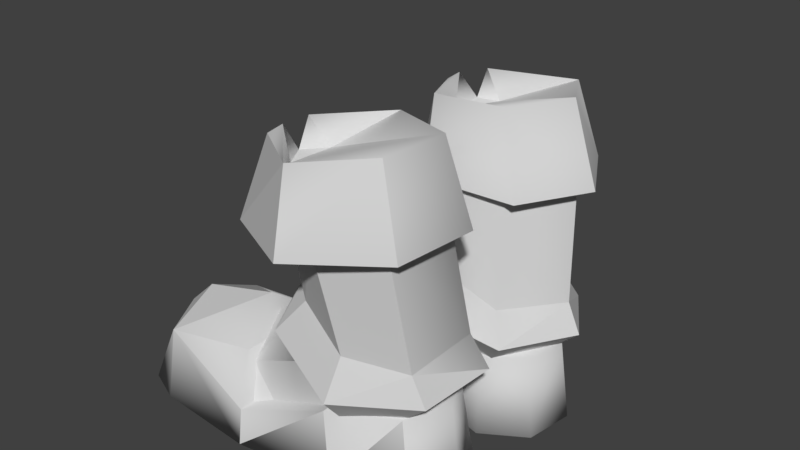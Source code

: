 # Source: speed_item.blend  (saved by Blender 2.77.0; exported with 4.5.12 LTS)
import bpy
from mathutils import Matrix  # noqa: F401  (used for matrix-valued properties, if any)

bpy.ops.wm.read_factory_settings(use_empty=True)
scene = bpy.context.scene
scene.name = 'Scene'

# ---- collections
col_collection_1 = bpy.data.collections.new('Collection 1'); scene.collection.children.link(col_collection_1)

# ---- materials (node trees are filled in below, after node groups)
mat_material_01dc1a6b = bpy.data.materials.new('material-01DC1A6B')
mat_material_01dc1a6b.alpha_threshold = 0.0
mat_material_01dc1a6b.use_transparent_shadow = False
mat_material_01dc1a6b.diffuse_color = (0.64, 0.64, 0.64, 1.0)
mat_material_01dc1a6b.specular_color = (0.5, 0.5, 0.5)
mat_material_01dc1a6b.roughness = 0.5
mat_material_01dc1a6b.specular_intensity = 1.0
mat_material_00bcedc3 = bpy.data.materials.new('material-00BCEDC3')
mat_material_00bcedc3.alpha_threshold = 0.0
mat_material_00bcedc3.use_transparent_shadow = False
mat_material_00bcedc3.diffuse_color = (0.64, 0.64, 0.64, 1.0)
mat_material_00bcedc3.specular_color = (0.5, 0.5, 0.5)
mat_material_00bcedc3.roughness = 0.5
mat_material_00bcedc3.specular_intensity = 1.0

# ---- material node trees

# ---- world
world_world = bpy.data.worlds.new('World'); scene.world = world_world
world_world.color = (0.05088, 0.05088, 0.05088)
world_world.use_sun_shadow = False
world_world.sun_shadow_jitter_overblur = 0.0
world_world.cycles.sampling_method = 'MANUAL'

# ---- meshes
me_ironboots_leather_geom_02a45bdb = bpy.data.meshes.new('ironboots_leather_geom-02A45BDB')
me_ironboots_leather_geom_02a45bdb.from_pydata([(0.0696, 0.2591, 0.082), (-0.0602, 0.0947, 0.1028), (-0.06, 0.2332, 0.1502), (0.0861, 0.1185, 0.0597), (0.2089, 0.2782, 0.1492), (0.2629, 0.138, 0.148), (-0.0373, 0.1417, 0.2463), (0.0728, 0.2009, 0.3214), (-0.0456, 0.1997, 0.2445), (0.0852, 0.1435, 0.3162), (0.0176, -0.0259, 0.2563), (-0.023, 0.0108, 0.188), (-0.0296, -0.0882, 0.2829), (0.1297, -0.0623, 0.2976), (0.243, -0.0656, 0.2644), (0.13, -0.1293, 0.3385), (0.122, -0.1834, 0.2935), (-0.0021, -0.1441, 0.2677), (-0.0483, -0.0842, 0.1923), (-0.0625, -0.0413, 0.1747), (-0.0024, -0.0088, 0.1129), (-0.0313, 0.144, 0.1498), (0.024, -0.29, 0.0925), (-0.0194, -0.1206, 0.11), (0.0941, -0.1722, 0.0908), (-0.1105, -0.1764, 0.112), (-0.1303, -0.1326, 0.1838), (-0.0981, -0.181, 0.272), (0.0477, -0.29, 0.3095), (-0.0847, -0.29, 0.3282), (0.1382, -0.0349, 0.0825), (0.1341, -0.1144, 0.0489), (-0.0278, -0.0812, 0.0911), (0.0979, 0.1402, 0.0857), (0.0845, 0.1985, 0.0867), (0.2176, 0.1789, 0.1543), (0.2523, -0.0526, 0.1315), (0.2864, -0.1077, 0.125), (0.2276, -0.1637, 0.1351), (-0.1094, -0.29, 0.0722), (0.2031, 0.1786, 0.2823), (0.2755, -0.1111, 0.2714), (0.2159, -0.1679, 0.2502), (-0.095, 0.0924, 0.2824), (0.0678, 0.2552, 0.3375), (-0.0685, 0.2332, 0.2378), (-0.0413, 0.1997, 0.1983), (-0.052, 0.2472, 0.2199), (0.0804, 0.1162, 0.3795), (0.1953, 0.2767, 0.272), (0.2421, 0.1319, 0.2955), (-0.0371, 0.2013, 0.1522), (-0.0478, 0.2472, 0.1668), (-0.0248, 0.1942, 0.2343), (-0.0174, 0.1942, 0.1501), (0.0637, 0.2591, -0.0095), (-0.0067, 0.2332, -0.1379), (-0.033, 0.0947, -0.0985), (0.0651, 0.1185, 0.0182), (0.217, 0.2782, 0.0115), (0.2613, 0.138, 0.0424), (0.0654, 0.1417, -0.2054), (0.0576, 0.1997, -0.2086), (0.1987, 0.2009, -0.2072), (0.2061, 0.1435, -0.196), (0.1167, -0.0259, -0.1835), (0.0451, 0.0108, -0.149), (0.0921, -0.0882, -0.2317), (0.2329, -0.0623, -0.1559), (0.309, -0.0656, -0.0657), (0.2558, -0.1293, -0.1898), (0.2242, -0.1834, -0.1568), (0.1066, -0.1441, -0.2038), (0.0264, -0.0842, -0.1666), (0.0048, -0.0413, -0.1597), (0.0208, -0.0088, -0.075), (0.0171, 0.144, -0.1217), (0.0315, -0.29, -0.0434), (0.089, -0.1722, -0.0033), (0.005, -0.1206, -0.082), (-0.0698, -0.1764, -0.1341), (-0.0467, -0.1326, -0.2048), (0.0289, -0.181, -0.2605), (0.1712, -0.29, -0.2112), (0.0712, -0.29, -0.2999), (0.1211, -0.0349, 0.028), (-0.0124, -0.0812, -0.0709), (0.0991, -0.1144, 0.0538), (0.0893, 0.1402, 0.0031), (0.0787, 0.1985, -0.0052), (0.2269, 0.1789, 0.0121), (0.2434, -0.0526, 0.0502), (0.2681, -0.1077, 0.0745), (0.2247, -0.1637, 0.0336), (-0.0909, -0.29, -0.1002), (0.2856, 0.1786, -0.1026), (0.34, -0.1111, -0.0535), (0.2786, -0.1679, -0.0688), (0.0373, 0.0924, -0.2675), (0.0347, 0.2332, -0.2156), (0.2034, 0.2552, -0.2234), (0.0355, 0.1997, -0.1678), (0.0386, 0.2472, -0.1917), (0.2371, 0.1162, -0.2515), (0.2734, 0.2767, -0.0984), (0.3254, 0.1319, -0.0921), (0.0135, 0.2013, -0.127), (0.0127, 0.2472, -0.1451), (0.0691, 0.1942, -0.1886), (0.0288, 0.1942, -0.1143), (0.0953, -0.177, 0.0788), (0.226, -0.1558, 0.1177), (0.12, -0.2971, 0.0647), (-0.0635, -0.2971, 0.0506), (-0.0741, -0.2406, 0.0682), (-0.2604, -0.2971, 0.0506), (-0.2824, -0.1841, 0.0894), (-0.0989, -0.1558, 0.1035), (-0.1303, -0.0958, 0.1918), (-0.2895, -0.1382, 0.1918), (-0.346, -0.1911, 0.1918), (-0.3283, -0.2971, 0.0788), (-0.3707, -0.2971, 0.1918), (-0.3283, -0.2971, 0.3048), (-0.2824, -0.1841, 0.2942), (-0.2604, -0.2971, 0.333), (-0.0741, -0.2406, 0.3295), (-0.0635, -0.2971, 0.3471), (0.0953, -0.177, 0.3048), (0.12, -0.2971, 0.3224), (0.226, -0.1558, 0.2659), (0.2471, -0.2971, 0.2765), (0.2648, -0.1523, 0.1918), (0.286, -0.2971, 0.1918), (0.2471, -0.2971, 0.1071), (-0.0989, -0.1558, 0.2801), (0.0834, -0.177, 0.0074), (0.0962, -0.2971, 0.0328), (0.2137, -0.1558, 0.0472), (-0.0646, -0.2971, -0.0569), (-0.0637, -0.2406, -0.0774), (-0.2287, -0.2971, -0.1657), (-0.2256, -0.1841, -0.2102), (-0.0648, -0.1558, -0.1205), (-0.0422, -0.0958, -0.2115), (-0.1749, -0.1382, -0.2994), (-0.222, -0.1911, -0.3307), (-0.2697, -0.2971, -0.2268), (-0.2426, -0.2971, -0.3443), (-0.1448, -0.2971, -0.4151), (-0.1124, -0.1841, -0.3809), (-0.0726, -0.2971, -0.401), (0.0807, -0.2406, -0.2952), (0.0993, -0.2971, -0.304), (0.2083, -0.177, -0.1809), (0.2386, -0.2971, -0.182), (0.2957, -0.1558, -0.0764), (0.3192, -0.2971, -0.0735), (0.287, -0.1523, 0.0069), (0.3047, -0.2971, 0.0186), (0.2255, -0.2971, 0.0678), (0.0328, -0.1558, -0.2676)], [], [(0, 1, 2), (0, 3, 1), (153, 151, 150, 152), (6, 7, 8), (137, 160, 138, 136), (10, 6, 11), (10, 11, 12), (68, 70, 67, 65), (13, 9, 10), (59, 104, 108, 109), (64, 63, 95, 69, 68), (13, 15, 14), (12, 16, 15), (12, 17, 16), (12, 18, 17), (12, 19, 18), (12, 11, 19), (11, 20, 19), (20, 11, 21), (101, 62, 61, 66, 76, 106), (133, 132, 130, 131), (18, 23, 25), (18, 25, 26), (27, 18, 26), (17, 18, 27), (72, 71, 83, 82), (29, 28, 27), (158, 138, 160, 159), (20, 33, 30), (21, 33, 20), (24, 23, 32, 31), (35, 36, 30, 33, 34), (59, 60, 105, 104), (87, 92, 91, 85), (31, 37, 38), (24, 31, 38), (25, 22, 39), (12, 15, 13, 10), (37, 36, 14), (37, 14, 41), (97, 96, 92, 93), (79, 80, 77, 78), (14, 15, 41), (43, 44, 45), (45, 8, 43), (46, 8, 45), (46, 45, 47), (44, 47, 45), (104, 105, 103, 100), (43, 48, 44), (142, 141, 139, 136, 140), (6, 8, 46, 51, 21, 11), (51, 2, 1), (51, 46, 2), (2, 46, 52), (0, 2, 52), (18, 19, 23), (23, 19, 32), (19, 20, 32), (47, 53, 46), (44, 53, 47), (49, 53, 44), (40, 7, 9, 13, 14), (0, 54, 4), (0, 52, 54), (54, 52, 46), (46, 53, 54), (55, 56, 57), (55, 57, 58), (4, 5, 3, 0), (61, 62, 63), (111, 134, 112, 110), (65, 66, 61), (65, 67, 66), (48, 50, 49, 44), (68, 65, 64), (68, 69, 70), (67, 70, 71), (67, 71, 72), (67, 72, 73), (67, 73, 74), (67, 74, 66), (66, 74, 75), (75, 76, 66), (22, 25, 23, 24), (73, 80, 79), (73, 81, 80), (82, 81, 73), (72, 82, 73), (86, 79, 78, 87), (84, 82, 83), (10, 9, 7, 6), (75, 85, 88), (76, 75, 88), (51, 34, 33, 21), (85, 91, 90, 89, 88), (87, 93, 92), (78, 93, 87), (106, 76, 88, 89), (80, 94, 77), (143, 140, 152, 161), (58, 60, 59, 55), (42, 38, 37, 41), (92, 69, 91), (92, 96, 69), (36, 37, 31, 30), (132, 111, 110, 128, 130), (69, 96, 70), (98, 99, 100), (99, 98, 62), (101, 99, 62), (101, 102, 99), (100, 99, 102), (98, 100, 103), (4, 49, 50, 5), (40, 14, 36, 35), (106, 57, 56), (106, 56, 101), (56, 107, 101), (55, 107, 56), (73, 79, 74), (79, 86, 74), (74, 86, 75), (102, 101, 108), (100, 102, 108), (104, 100, 108), (4, 54, 53, 49), (55, 59, 109), (55, 109, 107), (109, 101, 107), (101, 109, 108), (28, 16, 17, 27), (113, 110, 112), (114, 116, 117), (116, 118, 117), (116, 119, 118), (116, 120, 119), (121, 120, 116), (115, 121, 116), (121, 122, 120), (123, 120, 122), (123, 124, 120), (125, 124, 123), (127, 128, 126), (129, 128, 127), (129, 130, 128), (131, 130, 129), (134, 111, 132, 133), (159, 157, 156, 158), (112, 134, 133, 131, 129, 127, 125, 123, 122, 121, 115, 113), (124, 135, 118), (124, 118, 119), (124, 119, 120), (135, 124, 126), (117, 118, 135), (114, 126, 128, 110), (70, 96, 97, 71), (158, 156, 154, 136, 138), (65, 61, 63, 64), (139, 137, 136), (116, 114, 110, 113, 115), (69, 95, 90, 91), (140, 143, 142), (142, 143, 144), (142, 144, 145), (142, 145, 146), (147, 142, 146), (141, 142, 147), (147, 146, 148), (149, 148, 146), (149, 146, 150), (151, 149, 150), (127, 126, 124, 125), (153, 152, 154), (155, 153, 154), (155, 154, 156), (157, 155, 156), (32, 20, 30, 31), (85, 75, 86, 87), (154, 152, 140, 136), (147, 148, 149, 151, 153, 155, 157, 159, 160, 137, 139, 141), (150, 144, 161), (150, 145, 144), (150, 146, 145), (161, 152, 150), (143, 161, 144), (15, 16, 42, 41), (126, 114, 117, 135)])
me_ironboots_leather_geom_02a45bdb.polygons.foreach_set('use_smooth', [True] * 188)
me_ironboots_leather_geom_02a45bdb.polygons.foreach_set('material_index', [0, 0, 1, 0, 1, 0, 0, 0, 0, 0, 0, 0, 0, 0, 0, 0, 0, 0, 0, 0, 1, 0, 0, 0, 0, 0, 0, 1, 0, 0, 0, 0, 0, 0, 0, 0, 0, 0, 0, 0, 0, 0, 0, 0, 0, 0, 0, 0, 0, 0, 1, 0, 0, 0, 0, 0, 0, 0, 0, 0, 0, 0, 0, 0, 0, 0, 0, 0, 0, 0, 0, 1, 0, 0, 0, 0, 0, 0, 0, 0, 0, 0, 0, 0, 0, 0, 0, 0, 0, 0, 0, 0, 0, 0, 0, 0, 0, 0, 0, 0, 1, 0, 0, 0, 0, 0, 1, 0, 0, 0, 0, 0, 0, 0, 0, 0, 0, 0, 0, 0, 0, 0, 0, 0, 0, 0, 0, 0, 0, 0, 0, 0, 1, 1, 1, 1, 1, 1, 1, 1, 1, 1, 1, 1, 1, 1, 1, 1, 1, 1, 1, 1, 1, 1, 1, 1, 0, 1, 0, 1, 1, 0, 1, 1, 1, 1, 1, 1, 1, 1, 1, 1, 1, 1, 1, 1, 1, 0, 0, 1, 1, 1, 1, 1, 1, 1, 0, 1])
_k = set([(0, 1), (0, 2), (0, 3), (0, 54), (1, 2), (2, 46), (2, 51), (2, 52), (4, 54), (6, 7), (6, 10), (6, 11), (7, 9), (8, 45), (9, 10), (9, 13), (10, 11), (10, 12), (10, 13), (11, 12), (11, 19), (11, 20), (11, 21), (12, 15), (12, 16), (12, 17), (12, 18), (12, 19), (13, 14), (13, 15), (14, 15), (14, 36), (14, 37), (14, 40), (14, 41), (15, 16), (15, 41), (17, 27), (18, 19), (18, 25), (18, 26), (18, 27), (19, 20), (19, 23), (19, 32), (20, 30), (20, 33), (21, 33), (21, 51), (22, 25), (23, 25), (24, 31), (27, 28), (30, 31), (30, 33), (30, 36), (31, 32), (31, 37), (31, 38), (33, 34), (37, 41), (41, 42), (43, 44), (43, 45), (44, 45), (44, 48), (44, 53), (45, 46), (45, 47), (46, 53), (46, 54), (47, 53), (49, 50), (49, 53), (52, 54), (53, 54), (55, 56), (55, 57), (55, 58), (55, 109), (56, 57), (56, 101), (56, 106), (56, 107), (59, 109), (61, 63), (61, 65), (61, 66), (62, 99), (63, 64), (64, 65), (64, 68), (65, 66), (65, 67), (65, 68), (66, 67), (66, 74), (66, 75), (66, 76), (67, 70), (67, 71), (67, 72), (67, 73), (67, 74), (68, 69), (68, 70), (69, 70), (69, 91), (69, 92), (69, 95), (69, 96), (70, 71), (70, 96), (72, 82), (73, 74), (73, 80), (73, 81), (73, 82), (74, 75), (74, 79), (74, 86), (75, 85), (75, 88), (76, 88), (76, 106), (77, 80), (78, 87), (79, 80), (82, 83), (85, 87), (85, 88), (85, 91), (86, 87), (87, 92), (87, 93), (88, 89), (92, 96), (96, 97), (98, 99), (98, 100), (99, 100), (99, 101), (99, 102), (100, 103), (100, 108), (101, 108), (101, 109), (102, 108), (104, 105), (104, 108), (107, 109), (108, 109), (110, 112), (110, 113), (110, 128), (111, 134), (114, 116), (115, 116), (116, 117), (116, 118), (116, 119), (116, 120), (116, 121), (117, 135), (118, 119), (118, 124), (119, 120), (119, 124), (120, 121), (120, 122), (120, 123), (120, 124), (123, 124), (124, 125), (124, 126), (124, 135), (126, 127), (127, 128), (128, 129), (129, 130), (130, 131), (132, 133), (136, 137), (136, 139), (136, 154), (138, 160), (140, 142), (141, 142), (142, 143), (142, 144), (142, 145), (142, 146), (142, 147), (143, 161), (144, 145), (144, 150), (145, 146), (145, 150), (146, 147), (146, 148), (146, 149), (146, 150), (149, 150), (150, 151), (150, 152), (150, 161), (152, 153), (153, 154), (154, 155), (155, 156), (156, 157), (158, 159)])
me_ironboots_leather_geom_02a45bdb.attributes.new('sharp_edge', 'BOOLEAN', 'EDGE').data.foreach_set('value', [ (min(e.vertices), max(e.vertices)) in _k for e in me_ironboots_leather_geom_02a45bdb.edges])
_uv = me_ironboots_leather_geom_02a45bdb.uv_layers.new(name='UVMap')
_uv.uv.foreach_set('vector', [0.41, 0.31, 0.59, 0.0, 0.69, 0.28, 0.41, 0.31, 0.41, 0.0, 0.59, 0.0, 0.5, 0.0, 0.28, 0.0, 0.19, 0.81, 0.47, 0.38, 0.72, 0.84, 0.5, 0.95, 0.72, 1.0, 0.69, 0.0, 0.87, 0.0, 0.87, 0.94, 0.66, 0.81, 0.72, 0.61, 0.72, 0.84, 0.86, 0.69, 0.72, 0.61, 0.86, 0.69, 0.72, 0.5, 0.5, 0.56, 0.5, 0.44, 0.72, 0.5, 0.72, 0.61, 0.5, 0.56, 0.5, 0.86, 0.72, 0.61, 0.69, 0.13, 0.69, 0.13, 0.69, 0.02, 0.69, 0.02, 0.5, 0.86, 0.5, 0.95, 0.25, 0.95, 0.25, 0.56, 0.5, 0.56, 0.5, 0.56, 0.5, 0.44, 0.25, 0.56, 0.72, 0.5, 0.56, 0.35, 0.5, 0.44, 0.72, 0.5, 0.72, 0.44, 0.56, 0.35, 0.72, 0.5, 0.84, 0.44, 0.72, 0.44, 0.72, 0.5, 0.87, 0.51, 0.84, 0.44, 0.72, 0.5, 0.86, 0.69, 0.87, 0.51, 0.86, 0.69, 0.98, 0.61, 0.87, 0.51, 0.98, 0.61, 0.86, 0.69, 0.98, 0.84, 0.86, 1.0, 0.98, 1.0, 0.72, 0.84, 0.86, 0.69, 0.72, 0.84, 0.72, 1.0, 0.97, 0.0, 0.97, 0.94, 0.87, 0.94, 0.87, 0.0, 0.8, 0.33, 0.8, 0.19, 0.97, 0.14, 0.8, 0.33, 0.97, 0.14, 0.97, 0.33, 0.97, 0.14, 0.8, 0.33, 0.97, 0.33, 0.8, 0.19, 0.8, 0.33, 0.97, 0.14, 0.8, 0.19, 0.72, 0.11, 0.8, 0.02, 0.97, 0.14, 0.97, 0.02, 0.8, 0.02, 0.97, 0.14, 0.97, 0.94, 0.87, 0.94, 0.87, 0.0, 0.97, 0.0, 0.72, 0.61, 0.5, 0.86, 0.5, 0.56, 0.72, 0.84, 0.5, 0.86, 0.72, 0.61, 0.56, 0.35, 0.72, 0.44, 0.72, 0.5, 0.5, 0.44, 0.25, 0.95, 0.25, 0.56, 0.5, 0.56, 0.5, 0.86, 0.5, 0.95, 0.02, 0.31, 0.02, 0.0, 0.2, 0.0, 0.2, 0.31, 0.5, 0.44, 0.25, 0.44, 0.25, 0.56, 0.5, 0.56, 0.5, 0.44, 0.25, 0.44, 0.25, 0.35, 0.56, 0.35, 0.5, 0.44, 0.25, 0.35, 0.97, 0.14, 0.8, 0.02, 0.97, 0.02, 0.72, 0.5, 0.5, 0.44, 0.5, 0.56, 0.72, 0.61, 0.02, 0.44, 0.02, 0.56, 0.25, 0.56, 0.02, 0.44, 0.25, 0.56, 0.25, 0.44, 0.25, 0.35, 0.25, 0.44, 0.02, 0.44, 0.02, 0.35, 0.8, 0.19, 0.97, 0.14, 0.8, 0.02, 0.72, 0.11, 0.25, 0.56, 0.5, 0.44, 0.25, 0.44, 0.59, 0.0, 0.41, 0.31, 0.69, 0.28, 0.69, 0.28, 0.67, 0.19, 0.59, 0.0, 0.76, 0.2, 0.67, 0.19, 0.69, 0.28, 0.76, 0.2, 0.69, 0.28, 0.76, 0.33, 0.41, 0.31, 0.76, 0.33, 0.69, 0.28, 0.2, 0.31, 0.2, 0.0, 0.41, 0.0, 0.41, 0.31, 0.59, 0.0, 0.41, 0.0, 0.41, 0.31, 0.19, 0.81, 0.28, 0.0, 0.5, 0.0, 0.66, 0.81, 0.47, 0.38, 0.98, 0.84, 0.98, 1.0, 0.86, 1.0, 0.72, 1.0, 0.98, 0.84, 0.86, 0.69, 0.67, 0.19, 0.69, 0.28, 0.59, 0.0, 0.67, 0.19, 0.76, 0.2, 0.69, 0.28, 0.69, 0.28, 0.76, 0.2, 0.76, 0.33, 0.41, 0.31, 0.69, 0.28, 0.76, 0.33, 0.84, 0.44, 0.87, 0.51, 0.98, 0.44, 0.98, 0.44, 0.87, 0.51, 0.98, 0.5, 0.87, 0.51, 0.98, 0.61, 0.98, 0.5, 0.69, 0.13, 0.69, 0.02, 0.69, 0.02, 0.69, 0.13, 0.69, 0.02, 0.69, 0.13, 0.69, 0.13, 0.69, 0.02, 0.69, 0.13, 0.25, 0.95, 0.5, 0.95, 0.5, 0.86, 0.5, 0.56, 0.25, 0.56, 0.69, 0.13, 0.69, 0.02, 0.69, 0.13, 0.69, 0.13, 0.69, 0.13, 0.69, 0.02, 0.69, 0.02, 0.69, 0.13, 0.69, 0.02, 0.69, 0.02, 0.69, 0.02, 0.69, 0.02, 0.41, 0.31, 0.69, 0.28, 0.59, 0.0, 0.41, 0.31, 0.59, 0.0, 0.41, 0.0, 0.2, 0.31, 0.2, 0.0, 0.41, 0.0, 0.41, 0.31, 0.72, 0.84, 0.72, 1.0, 0.5, 0.95, 0.87, 0.94, 0.87, 0.0, 0.69, 0.0, 0.66, 0.81, 0.72, 0.61, 0.86, 0.69, 0.72, 0.84, 0.72, 0.61, 0.72, 0.5, 0.86, 0.69, 0.41, 0.0, 0.2, 0.0, 0.2, 0.31, 0.41, 0.31, 0.5, 0.56, 0.72, 0.61, 0.5, 0.86, 0.5, 0.56, 0.25, 0.56, 0.5, 0.44, 0.72, 0.5, 0.5, 0.44, 0.56, 0.35, 0.72, 0.5, 0.56, 0.35, 0.72, 0.44, 0.72, 0.5, 0.72, 0.44, 0.84, 0.44, 0.72, 0.5, 0.84, 0.44, 0.87, 0.51, 0.72, 0.5, 0.87, 0.51, 0.86, 0.69, 0.86, 0.69, 0.87, 0.51, 0.98, 0.61, 0.98, 0.61, 0.98, 0.84, 0.86, 0.69, 0.8, 0.02, 0.97, 0.14, 0.8, 0.19, 0.72, 0.11, 0.8, 0.33, 0.97, 0.14, 0.8, 0.19, 0.8, 0.33, 0.97, 0.33, 0.97, 0.14, 0.97, 0.14, 0.97, 0.33, 0.8, 0.33, 0.8, 0.19, 0.97, 0.14, 0.8, 0.33, 0.72, 0.5, 0.72, 0.44, 0.56, 0.35, 0.5, 0.44, 0.97, 0.02, 0.97, 0.14, 0.8, 0.02, 0.72, 0.61, 0.5, 0.86, 0.5, 0.95, 0.72, 0.84, 0.72, 0.61, 0.5, 0.56, 0.5, 0.86, 0.72, 0.84, 0.72, 0.61, 0.5, 0.86, 0.72, 1.0, 0.5, 0.95, 0.5, 0.86, 0.72, 0.84, 0.5, 0.56, 0.25, 0.56, 0.25, 0.95, 0.5, 0.95, 0.5, 0.86, 0.5, 0.44, 0.25, 0.35, 0.25, 0.44, 0.56, 0.35, 0.25, 0.35, 0.5, 0.44, 0.72, 1.0, 0.72, 0.84, 0.5, 0.86, 0.5, 0.95, 0.97, 0.14, 0.97, 0.02, 0.8, 0.02, 0.53, 0.94, 0.56, 0.94, 0.56, 0.94, 0.53, 0.94, 0.41, 0.0, 0.2, 0.0, 0.2, 0.31, 0.41, 0.31, 0.25, 0.35, 0.02, 0.35, 0.02, 0.44, 0.25, 0.44, 0.02, 0.44, 0.25, 0.56, 0.02, 0.56, 0.02, 0.44, 0.25, 0.44, 0.25, 0.56, 0.25, 0.56, 0.25, 0.44, 0.5, 0.44, 0.5, 0.56, 0.69, 0.94, 0.66, 0.94, 0.63, 0.94, 0.63, 0.94, 0.66, 0.94, 0.25, 0.56, 0.25, 0.44, 0.5, 0.44, 0.59, 0.0, 0.69, 0.28, 0.41, 0.31, 0.69, 0.28, 0.59, 0.0, 0.67, 0.19, 0.76, 0.2, 0.69, 0.28, 0.67, 0.19, 0.76, 0.2, 0.76, 0.33, 0.69, 0.28, 0.41, 0.31, 0.69, 0.28, 0.76, 0.33, 0.59, 0.0, 0.41, 0.31, 0.41, 0.0, 0.02, 0.31, 0.2, 0.31, 0.2, 0.0, 0.02, 0.0, 0.25, 0.95, 0.25, 0.56, 0.02, 0.56, 0.02, 0.95, 0.67, 0.19, 0.59, 0.0, 0.69, 0.28, 0.67, 0.19, 0.69, 0.28, 0.76, 0.2, 0.69, 0.28, 0.76, 0.33, 0.76, 0.2, 0.41, 0.31, 0.76, 0.33, 0.69, 0.28, 0.84, 0.44, 0.98, 0.44, 0.87, 0.51, 0.98, 0.44, 0.98, 0.5, 0.87, 0.51, 0.87, 0.51, 0.98, 0.5, 0.98, 0.61, 0.69, 0.13, 0.69, 0.02, 0.69, 0.02, 0.69, 0.13, 0.69, 0.13, 0.69, 0.02, 0.69, 0.13, 0.69, 0.13, 0.69, 0.02, 0.69, 0.13, 0.69, 0.02, 0.69, 0.02, 0.69, 0.13, 0.69, 0.13, 0.69, 0.13, 0.69, 0.02, 0.69, 0.13, 0.69, 0.02, 0.69, 0.13, 0.69, 0.02, 0.69, 0.02, 0.69, 0.13, 0.69, 0.02, 0.69, 0.02, 0.69, 0.02, 0.8, 0.02, 0.72, 0.11, 0.8, 0.19, 0.97, 0.14, 0.5, 0.0, 0.66, 0.81, 0.69, 0.0, 0.47, 0.38, 0.19, 0.81, 0.47, 0.81, 0.19, 0.81, 0.47, 0.94, 0.47, 0.81, 0.19, 0.81, 0.19, 0.94, 0.47, 0.94, 0.19, 0.81, 0.03, 0.81, 0.19, 0.94, 0.19, 0.0, 0.03, 0.81, 0.19, 0.81, 0.28, 0.0, 0.19, 0.0, 0.19, 0.81, 0.19, 0.0, 0.03, 0.0, 0.03, 0.81, 0.19, 0.0, 0.03, 0.81, 0.03, 0.0, 0.19, 0.0, 0.19, 0.81, 0.03, 0.81, 0.28, 0.0, 0.19, 0.81, 0.19, 0.0, 0.5, 0.0, 0.66, 0.81, 0.47, 0.38, 0.69, 0.0, 0.66, 0.81, 0.5, 0.0, 0.69, 0.0, 0.87, 0.94, 0.66, 0.81, 0.87, 0.0, 0.87, 0.94, 0.69, 0.0, 0.87, 0.0, 0.87, 0.94, 0.97, 0.94, 0.97, 0.0, 0.97, 0.0, 0.87, 0.0, 0.87, 0.94, 0.97, 0.94, 0.63, 0.13, 0.56, 0.13, 0.56, 0.13, 0.56, 0.13, 0.63, 0.13, 0.75, 0.13, 0.84, 0.13, 0.87, 0.13, 0.87, 0.13, 0.87, 0.13, 0.84, 0.13, 0.75, 0.13, 0.19, 0.81, 0.47, 0.81, 0.47, 0.94, 0.19, 0.81, 0.47, 0.94, 0.19, 0.94, 0.19, 0.81, 0.19, 0.94, 0.03, 0.81, 0.47, 0.81, 0.19, 0.81, 0.47, 0.38, 0.53, 0.94, 0.5, 0.94, 0.53, 0.94, 0.56, 0.94, 0.56, 0.94, 0.63, 0.94, 0.63, 0.94, 0.5, 0.44, 0.25, 0.44, 0.25, 0.35, 0.56, 0.35, 0.69, 0.94, 0.66, 0.94, 0.63, 0.94, 0.63, 0.94, 0.66, 0.94, 0.72, 0.61, 0.72, 0.84, 0.5, 0.95, 0.5, 0.86, 0.5, 0.0, 0.69, 0.0, 0.66, 0.81, 0.19, 0.81, 0.47, 0.38, 0.66, 0.81, 0.5, 0.0, 0.28, 0.0, 0.25, 0.56, 0.25, 0.95, 0.02, 0.95, 0.02, 0.56, 0.47, 0.38, 0.47, 0.81, 0.19, 0.81, 0.19, 0.81, 0.47, 0.81, 0.47, 0.94, 0.19, 0.81, 0.47, 0.94, 0.19, 0.94, 0.19, 0.81, 0.19, 0.94, 0.03, 0.81, 0.19, 0.0, 0.19, 0.81, 0.03, 0.81, 0.28, 0.0, 0.19, 0.81, 0.19, 0.0, 0.19, 0.0, 0.03, 0.81, 0.03, 0.0, 0.19, 0.0, 0.03, 0.0, 0.03, 0.81, 0.19, 0.0, 0.03, 0.81, 0.19, 0.81, 0.28, 0.0, 0.19, 0.0, 0.19, 0.81, 0.5, 0.0, 0.47, 0.38, 0.19, 0.81, 0.28, 0.0, 0.5, 0.0, 0.47, 0.38, 0.66, 0.81, 0.69, 0.0, 0.5, 0.0, 0.66, 0.81, 0.69, 0.0, 0.66, 0.81, 0.87, 0.94, 0.87, 0.0, 0.69, 0.0, 0.87, 0.94, 0.72, 0.5, 0.72, 0.61, 0.5, 0.56, 0.5, 0.44, 0.5, 0.56, 0.72, 0.61, 0.72, 0.5, 0.5, 0.44, 0.63, 0.94, 0.56, 0.94, 0.56, 0.94, 0.63, 0.94, 0.87, 0.13, 0.87, 0.13, 0.87, 0.13, 0.84, 0.13, 0.75, 0.13, 0.63, 0.13, 0.56, 0.13, 0.56, 0.13, 0.56, 0.13, 0.63, 0.13, 0.75, 0.13, 0.84, 0.13, 0.19, 0.81, 0.47, 0.94, 0.47, 0.81, 0.19, 0.81, 0.19, 0.94, 0.47, 0.94, 0.19, 0.81, 0.03, 0.81, 0.19, 0.94, 0.47, 0.81, 0.47, 0.38, 0.19, 0.81, 0.53, 0.94, 0.53, 0.94, 0.5, 0.94, 0.5, 0.44, 0.56, 0.35, 0.25, 0.35, 0.25, 0.44, 0.56, 0.94, 0.56, 0.94, 0.53, 0.94, 0.53, 0.94])
me_ironboots_leather_geom_02a45bdb.materials.append(mat_material_01dc1a6b)
me_ironboots_leather_geom_02a45bdb.materials.append(mat_material_00bcedc3)
me_ironboots_leather_geom_02a45bdb.use_remesh_preserve_volume = False
me_ironboots_leather_geom_02a45bdb.use_remesh_preserve_attributes = False
me_ironboots_leather_geom_02a45bdb.use_mirror_vertex_groups = False
me_ironboots_leather_geom_02a45bdb.update()
me_ironboots_leather_geom_02a45bdb.normals_split_custom_set([tuple(v) for v in zip(*[iter([-0.4903, 0.2828, -0.8244, -0.4903, 0.2828, -0.8244, -0.4903, 0.2828, -0.8244, -0.2979, 0.1153, -0.9476, -0.2979, 0.1153, -0.9476, -0.2979, 0.1153, -0.9476, 0.3407, -0.7807, -0.5238, 0.3022, -0.5649, -0.7679, 0.4637, 0.3018, -0.833, 0.4637, 0.3018, -0.833, -0.9626, -0.09515, 0.2537, -0.5436, -0.05179, 0.8378, -0.9255, -0.2784, 0.257, -0.2942, -0.6291, 0.7195, 0.1099, -0.5671, 0.8163, 0.01711, 0.7236, 0.69, -0.2878, 0.7039, 0.6494, -0.8846, -0.2669, 0.3824, -0.8846, -0.2669, 0.3824, -0.8846, -0.2669, 0.3824, -0.4761, 0.6249, 0.6188, -0.4761, 0.6249, 0.6188, -0.4761, 0.6249, 0.6188, 0.3367, 0.5016, -0.7969, 0.3367, 0.5016, -0.7969, 0.3367, 0.5016, -0.7969, 0.3367, 0.5016, -0.7969, -0.3879, -0.1658, 0.9067, -0.3879, -0.1658, 0.9067, -0.3879, -0.1658, 0.9067, 0.1934, 0.8008, 0.5669, 0.4304, 0.8818, 0.1927, -0.3052, 0.9374, -0.1679, -0.3052, 0.9374, -0.1679, 0.7649, -0.02505, -0.6436, 0.7649, -0.02505, -0.6436, 0.7649, -0.02505, -0.6436, 0.7649, -0.02505, -0.6436, 0.7649, -0.02505, -0.6436, 0.2563, 0.5045, 0.8245, 0.2563, 0.5045, 0.8245, 0.2563, 0.5045, 0.8245, -0.3975, -0.5513, 0.7335, -0.3975, -0.5513, 0.7335, -0.3975, -0.5513, 0.7335, -0.3034, -0.3861, 0.8711, -0.2049, -0.06041, 0.9769, -0.1344, 0.136, 0.9816, -0.8682, -0.4702, 0.1584, -0.7122, 0.2676, 0.649, -0.7091, 0.272, 0.6505, -0.953, -0.2391, 0.1861, -0.953, -0.2391, 0.1861, -0.953, -0.2391, 0.1861, -0.767, 0.47, 0.4369, -0.767, 0.47, 0.4369, -0.767, 0.47, 0.4369, -0.6996, 0.6207, -0.3539, -0.6996, 0.6207, -0.3539, -0.6996, 0.6207, -0.3539, -0.809, -0.01107, -0.5877, -0.9646, -0.1265, -0.2316, -0.6454, 0.06177, -0.7613, -0.8443, -0.2608, -0.4681, -0.6275, -0.2791, -0.7269, -0.6621, -0.09624, -0.7432, -0.866, -0.09954, -0.49, -0.866, -0.09954, -0.49, -0.8229, -0.3547, -0.4438, 0.825, -0.5651, -3.67e-08, 0.6906, 0.7232, -3.292e-08, 0.3825, 0.8198, 0.4263, 0.5546, -0.5729, 0.6034, -0.9409, 0.01749, -0.3381, -0.6662, 0.5669, -0.4846, -0.4633, 0.7388, -0.4894, -0.3791, 0.7398, -0.5558, -0.3791, 0.7398, -0.5558, -0.3791, 0.7398, -0.5558, -0.466, 0.6928, 0.5503, -0.466, 0.6928, 0.5503, -0.466, 0.6928, 0.5503, -0.7091, 0.272, 0.6505, -0.7122, 0.2676, 0.649, -0.2331, 0.6868, 0.6885, 0.3688, -0.06056, -0.9275, 0.4303, 0.1363, -0.8923, 0.4569, 0.2457, -0.8549, 0.4569, 0.2457, -0.8549, 0.1237, 0.4667, 0.8757, 0.1237, 0.4667, 0.8757, 0.1237, 0.4667, 0.8757, 0.5753, 0.7234, 0.3818, 0.01711, 0.7236, 0.69, 0.1099, -0.5671, 0.8163, 0.6875, -0.5651, 0.4561, -0.2169, -0.03209, -0.9757, -0.2169, -0.03209, -0.9757, -0.2169, -0.03209, -0.9757, -0.6454, 0.06177, -0.7613, -0.4374, 0.1321, -0.8895, -0.809, -0.01107, -0.5877, -0.2327, -0.2096, -0.9497, -0.4049, -0.2248, -0.8863, -0.723, -0.4002, -0.5632, -0.3198, -0.4256, -0.8465, 0.8511, 0.1699, -0.4967, 0.886, 0.1704, -0.4313, 0.4391, 0.1351, -0.8882, 0.4391, 0.1351, -0.8882, 0.4391, 0.1351, -0.8882, 0.1934, 0.8008, 0.5669, 0.4726, 0.3243, 0.8194, 0.8477, 0.3396, 0.4074, 0.4304, 0.8818, 0.1927, -0.1241, 0.344, 0.9308, 0.3587, 0.5013, 0.7874, 0.3063, 0.4899, 0.8162, -0.1241, 0.344, 0.9308, 0.3935, -0.5465, -0.7393, 0.6274, -0.7194, -0.298, 0.5995, -0.704, -0.3807, 0.2695, -0.6805, -0.6814, 0.2695, -0.6805, -0.6814, 0.2695, -0.6805, -0.6814, 0.1421, 0.3285, -0.9337, 0.1421, 0.3285, -0.9337, 0.1421, 0.3285, -0.9337, -0.16, 0.5018, 0.85, -0.16, 0.5018, 0.85, -0.16, 0.5018, 0.85, -0.16, 0.5018, 0.85, 0.734, 0.5017, -0.4577, 0.7056, 0.4899, -0.512, 0.8509, 0.5137, 0.1098, 0.8061, 0.5871, 0.07365, 0.8061, 0.5871, 0.07365, 0.8061, 0.5871, 0.07365, 0.5939, -0.7253, 0.3482, 0.5939, -0.7253, 0.3482, 0.3581, -0.7193, 0.5952, 0.2893, -0.704, 0.6487, -0.8273, -0.2247, 0.5148, -0.6351, 0.07579, 0.7687, -0.6351, 0.07579, 0.7687, -0.719, -0.2097, 0.6627, 0.3477, 0.3802, 0.8571, 0.3477, 0.3802, 0.8571, 0.3477, 0.3802, 0.8571, -0.5901, 0.3426, 0.7311, -0.5901, 0.3426, 0.7311, -0.5901, 0.3426, 0.7311, -0.1275, -0.2776, -0.9522, -0.1275, -0.2776, -0.9522, -0.1275, -0.2776, -0.9522, -0.9624, -0.2603, -0.07719, -0.9255, -0.2784, 0.257, -0.816, -0.573, -0.07595, 0.6547, 0.4301, -0.6216, -0.7723, 0.1105, -0.6255, -0.4036, 0.3019, -0.8637, 0.5507, 0.5799, -0.6004, 0.1091, 0.978, -0.1777, -0.3792, 0.8655, 0.3274, 0.635, 0.6282, -0.4496, 0.8209, 0.2859, -0.4943, 0.8209, 0.2859, -0.4943, 0.2903, 0.9061, -0.3079, -0.4952, 0.2099, 0.8431, -0.4952, 0.2099, 0.8431, -0.4952, 0.2099, 0.8431, -0.5387, 0.3086, 0.7839, -0.5749, -0.5549, 0.6014, -0.4423, -0.594, 0.672, -0.3664, 0.9293, -0.04747, -0.3026, 0.6541, 0.6932, -0.9626, -0.09515, 0.2537, -0.9255, -0.2784, 0.257, -0.9624, -0.2603, -0.07719, -0.9311, -0.3547, -0.08508, -0.9926, -0.09904, -0.07051, -0.9926, -0.09904, -0.07051, -0.4702, -0.2852, 0.8352, -0.4702, -0.2852, 0.8352, -0.4702, -0.2852, 0.8352, -0.9311, -0.3547, -0.08508, -0.9624, -0.2603, -0.07719, -0.806, -0.5845, -0.09372, -0.8613, 0.1936, 0.4697, 0.6228, 0.4898, 0.6101, -0.3926, 0.4704, 0.7903, 0.4969, 0.4376, 0.7494, -0.3831, 0.8254, -0.4146, 0.001283, 0.9901, 0.1407, -0.9409, 0.01749, -0.3381, -0.916, -0.3683, -0.1588, -0.6662, 0.5669, -0.4846, -0.4049, -0.2248, -0.8863, -0.9215, -0.3092, -0.2349, -0.723, -0.4002, -0.5632, -0.7513, 0.4175, -0.5111, -0.4334, 0.4147, -0.8001, -0.4263, 0.4138, -0.8044, -0.4036, 0.3019, -0.8637, 0.8699, 0.3527, -0.3448, 0.6547, 0.4301, -0.6216, 0.5507, 0.5799, -0.6004, 0.6861, 0.1593, -0.7098, 0.1091, 0.978, -0.1777, 0.2806, 0.628, 0.7258, -0.2957, 0.9147, -0.2754, 0.07164, 0.9062, 0.4168, 0.282, -0.02503, 0.9591, 0.282, -0.02503, 0.9591, 0.282, -0.02503, 0.9591, 0.282, -0.02503, 0.9591, 0.282, -0.02503, 0.9591, 0.0234, 0.9532, -0.3014, -0.3157, 0.855, 0.4115, 0.4742, 0.8008, -0.3658, 0.4969, 0.4376, 0.7494, 0.001283, 0.9901, 0.1407, 0.5788, 0.07613, 0.8119, 0.8492, 0.3676, 0.3791, -0.3926, 0.4704, 0.7903, 0.6228, 0.4898, 0.6101, 0.2693, 0.9628, 0.02367, 0.2693, 0.9628, 0.02367, 0.2693, 0.9628, 0.02367, -0.864, 0.2826, 0.4167, -0.864, 0.2826, 0.4167, -0.864, 0.2826, 0.4167, -0.7718, 0.1155, 0.6253, -0.7718, 0.1155, 0.6253, -0.7718, 0.1155, 0.6253, 0.4742, 0.8008, -0.3658, 0.8467, 0.3241, -0.4219, 0.4166, 0.1792, -0.8913, 0.0234, 0.9532, -0.3014, -0.6621, -0.09624, -0.7432, -0.6275, -0.2791, -0.7269, 0.01036, -0.0537, -0.9985, 0.3958, 0.7234, -0.5657, 0.5425, -0.5674, -0.6195, 0.1527, -0.629, -0.7623, 0.1195, 0.7038, -0.7003, -0.5258, -0.2665, -0.8078, -0.5258, -0.2665, -0.8078, -0.5258, -0.2665, -0.8078, -0.05525, 0.6245, -0.779, -0.05525, 0.6245, -0.779, -0.05525, 0.6245, -0.779, 0.4108, 0.2858, 0.8658, 0.4108, 0.2858, 0.8658, 0.2806, 0.628, 0.7258, 0.07164, 0.9062, 0.4168, 0.1785, -0.1657, -0.9699, 0.1785, -0.1657, -0.9699, 0.1785, -0.1657, -0.9699, 0.6688, 0.5048, -0.5458, 0.6688, 0.5048, -0.5458, 0.6688, 0.5048, -0.5458, 0.07454, -0.5507, -0.8314, 0.07454, -0.5507, -0.8314, 0.07454, -0.5507, -0.8314, 0.2278, -0.3869, -0.8935, 0.4303, 0.1363, -0.8923, 0.3688, -0.06056, -0.9275, -0.6354, -0.4704, -0.6123, -0.2307, 0.2714, -0.9344, -0.2337, 0.2676, -0.9348, -0.6909, -0.2381, -0.6826, -0.6909, -0.2381, -0.6826, -0.6909, -0.2381, -0.6826, -0.3978, 0.4696, -0.7882, -0.3978, 0.4696, -0.7882, -0.3978, 0.4696, -0.7882, -0.7785, 0.6209, -0.09119, -0.7785, 0.6209, -0.09119, -0.7785, 0.6209, -0.09119, -0.999, -0.01108, 0.0429, -0.9587, 0.06167, 0.2777, -0.9321, -0.1263, -0.3395, -0.1043, 0.07572, -0.9917, -0.1043, 0.07572, -0.9917, -0.4049, -0.2248, -0.8863, -0.2327, -0.2096, -0.9497, -0.9711, 0.01787, -0.238, -0.6567, 0.7387, 0.1517, -0.8233, 0.5664, 0.03545, -0.6229, 0.7397, 0.2547, -0.6229, 0.7397, 0.2547, -0.6229, 0.7397, 0.2547, -0.0843, 0.6927, -0.7163, -0.0843, 0.6927, -0.7163, -0.0843, 0.6927, -0.7163, -0.2307, 0.2714, -0.9344, 0.1868, 0.6865, -0.7027, -0.2337, 0.2676, -0.9348, -0.9139, -0.3999, 0.07009, -0.8273, -0.2247, 0.5148, -0.719, -0.2097, 0.6627, -0.7345, -0.4259, 0.5284, 0.5868, 0.4669, -0.6616, 0.5868, 0.4669, -0.6616, 0.5868, 0.4669, -0.6616, -0.4901, -0.1282, 0.8622, -0.4901, -0.1282, 0.8622, -0.4901, -0.1282, 0.8622, -0.4901, -0.1282, 0.8622, -0.7201, -0.03222, 0.6931, -0.7201, -0.03222, 0.6931, -0.7201, -0.03222, 0.6931, -0.9587, 0.06167, 0.2777, -0.999, -0.01108, 0.0429, -0.8563, 0.1319, 0.4994, -0.4595, -0.05024, -0.8867, -0.4595, -0.05024, -0.8867, -0.4595, -0.05024, -0.8867, -0.4595, -0.05024, -0.8867, -0.1249, 0.1349, 0.983, 0.5003, 0.1705, 0.8489, 0.4346, 0.1699, 0.8844, -0.1249, 0.1349, 0.983, -0.1249, 0.1349, 0.983, -0.08044, -0.5465, 0.8336, 0.2893, -0.704, 0.6487, 0.3581, -0.7193, 0.5952, -0.1521, -0.681, 0.7163, -0.1521, -0.681, 0.7163, -0.1521, -0.681, 0.7163, -0.873, -0.05017, 0.4851, -0.873, -0.05017, 0.4851, -0.873, -0.05017, 0.4851, -0.873, -0.05017, 0.4851, -0.3974, 0.3294, 0.8565, -0.3974, 0.3294, 0.8565, -0.3974, 0.3294, 0.8565, 0.2689, 0.4389, 0.8573, -0.3026, 0.6541, 0.6932, 0.4998, 0.7147, -0.4893, 0.8655, 0.4998, -0.03267, -0.1456, 0.1793, 0.9729, 0.4726, 0.3243, 0.8194, 0.1934, 0.8008, 0.5669, -0.1471, 0.9533, 0.2639, 0.6874, -0.7253, 0.03833, 0.5995, -0.704, -0.3807, 0.6274, -0.7194, -0.298, 0.6874, -0.7253, 0.03833, 0.3587, 0.5013, 0.7874, 0.7707, 0.5125, 0.3787, 0.3063, 0.4899, 0.8162, 0.7118, 0.588, 0.3842, 0.7118, 0.588, 0.3842, 0.7118, 0.588, 0.3842, 0.7056, 0.4899, -0.512, 0.734, 0.5017, -0.4577, 0.4108, 0.3432, -0.8447, 0.4108, 0.3432, -0.8447, 0.6906, 0.7232, -3.292e-08, 0.3958, 0.7234, -0.5657, 0.1195, 0.7038, -0.7003, 0.0914, 0.7221, 0.6857, 0.3825, 0.8198, 0.4263, 0.7634, 0.38, -0.5223, 0.7634, 0.38, -0.5223, 0.7634, 0.38, -0.5223, -0.08798, 0.3431, -0.9352, -0.08798, 0.3431, -0.9352, -0.08798, 0.3431, -0.9352, -0.6296, -0.2789, 0.7251, -0.6296, -0.2789, 0.7251, -0.6296, -0.2789, 0.7251, -0.8443, -0.2608, -0.4681, -0.7201, -0.5738, -0.3901, -0.6275, -0.2791, -0.7269, 0.2019, 0.4297, 0.8801, -0.8124, 0.3035, 0.4978, -0.989, 0.1126, 0.09545, 0.1268, 0.579, 0.8054, -0.1351, 0.8644, -0.4843, -0.007733, 0.9784, 0.2067, 0.05313, 0.2102, -0.9762, 0.05313, 0.2102, -0.9762, 0.05313, 0.2102, -0.9762, 0.4742, 0.8008, -0.3658, 0.4656, 0.8816, 0.07695, 0.9318, 0.3396, 0.1281, 0.8467, 0.3241, -0.4219, 0.9845, 0.1461, 0.09725, 0.9845, 0.1461, 0.09725, 0.886, 0.1704, -0.4313, 0.8511, 0.1699, -0.4967, 0.06648, -0.2847, -0.9563, 0.06648, -0.2847, -0.9563, 0.06648, -0.2847, -0.9563, -0.8229, -0.3547, -0.4438, -0.7239, -0.5839, -0.3674, -0.8443, -0.2608, -0.4681, -0.4607, 0.1929, -0.8663, 0.1072, 0.4701, -0.8761, 0.8559, 0.4899, -0.1655, 0.828, 0.4383, -0.3499, 0.08118, 0.9898, -0.1174, -0.547, 0.8265, 0.1332, -0.9711, 0.01787, -0.238, -0.8233, 0.5664, 0.03545, -0.8512, -0.3684, -0.3738, -0.8273, -0.2247, 0.5148, -0.9139, -0.3999, 0.07009, -0.8983, -0.3086, -0.3127, -0.9087, 0.4173, 0.01152, -0.7998, 0.4138, 0.4348, -0.8034, 0.4146, 0.4275, -0.8124, 0.3035, 0.4978, 0.2019, 0.4297, 0.8801, 0.5336, 0.3521, 0.7689, 0.1268, 0.579, 0.8054, -0.007733, 0.9784, 0.2067, 0.179, 0.1598, 0.9708, 0.635, 0.6282, -0.4496, 0.2903, 0.9061, -0.3079, -0.3985, 0.9148, 0.06579, 0.4742, 0.8008, -0.3658, -0.3473, 0.9373, -0.02844, -0.3473, 0.9373, -0.02844, 0.4656, 0.8816, 0.07695, -0.1471, 0.9533, 0.2639, 0.1934, 0.8008, 0.5669, -0.03562, 0.8549, -0.5176, 0.828, 0.4383, -0.3499, 0.9311, 0.07549, -0.3568, 0.08118, 0.9898, -0.1174, 0.9174, 0.3674, 0.1527, 0.8559, 0.4899, -0.1655, 0.1072, 0.4701, -0.8761, 0.2373, 0.9629, 0.1287, 0.2373, 0.9629, 0.1287, 0.2373, 0.9629, 0.1287, -0.0916, 0.2452, 0.9651, -0.1344, 0.136, 0.9816, -0.2049, -0.06041, 0.9769, -0.0916, 0.2452, 0.9651, 0.002682, -0.5939, -0.8045, 0.07595, 0.1317, -0.9884, 0.1527, -0.629, -0.7623, 0.1308, 0.6543, -0.7448, 0.01115, 0.3871, -0.922, 0.6975, 0.4396, -0.5659, -0.08052, 0.8109, -0.5796, 0.4723, 0.8815, -3.906e-08, 0.2655, 0.8387, -0.4755, -0.2346, 0.8809, -0.4111, -0.2346, 0.8809, -0.4111, -0.2346, 0.8809, -0.4111, -0.64, 0.6836, -0.3508, -0.64, 0.6836, -0.3508, -0.64, 0.6836, -0.3508, -0.8005, 0.3694, -0.4719, -0.8005, 0.3694, -0.4719, -0.8005, 0.3694, -0.4719, -0.1466, -0.5549, -0.8189, -0.4498, -0.7163, -0.5334, -0.3728, 0.2356, -0.8975, -0.4498, -0.7163, -0.5334, -0.8364, -0.5482, 1.827e-08, -0.9147, 0.2132, -0.3432, -0.4498, -0.7163, 0.5334, -0.9147, 0.2132, 0.3432, -0.8364, -0.5482, 1.827e-08, -0.8005, 0.3694, 0.4719, -0.8005, 0.3694, 0.4719, -0.8005, 0.3694, 0.4719, -0.1729, -0.5646, 0.8071, -0.3728, 0.2356, 0.8975, -0.4498, -0.7163, 0.5334, 0.02569, 0.3017, 0.9531, -0.3274, 0.9321, 0.1546, 0.146, 0.7147, 0.684, 0.14, -0.7578, 0.6373, 0.1315, 0.1702, 0.9766, -0.005451, -0.7806, 0.625, 0.2515, 0.1908, 0.9489, 0.3825, 0.8198, 0.4263, 0.0914, 0.7221, 0.6857, 0.5546, -0.5729, 0.6034, 0.3372, 0.1204, 0.9337, 0.14, -0.7578, 0.6373, 0.5425, -0.5674, -0.6195, 0.3958, 0.7234, -0.5657, 0.6906, 0.7232, -3.292e-08, 0.825, -0.5651, -3.67e-08, 0.6875, -0.5651, 0.4561, 0.796, -0.5727, -0.196, 0.5543, 0.8199, -0.1436, 0.5753, 0.7234, 0.3818, 0.1527, -0.629, -0.7623, 0.5425, -0.5674, -0.6195, 0.825, -0.5651, -3.67e-08, 0.5546, -0.5729, 0.6034, 0.14, -0.7578, 0.6373, -0.005451, -0.7806, 0.625, -0.1729, -0.5646, 0.8071, -0.4498, -0.7163, 0.5334, -0.8364, -0.5482, 1.827e-08, -0.4498, -0.7163, -0.5334, -0.1466, -0.5549, -0.8189, 0.002682, -0.5939, -0.8045, -0.08052, 0.8109, 0.5796, 0.2655, 0.8387, 0.4755, 0.4723, 0.8815, -3.906e-08, -0.2346, 0.8809, 0.4111, -0.2346, 0.8809, 0.4111, -0.2346, 0.8809, 0.4111, -0.64, 0.6836, 0.3508, -0.64, 0.6836, 0.3508, -0.64, 0.6836, 0.3508, 0.7025, 0.5003, 0.5062, -0.01077, 0.501, 0.8654, 0.146, 0.7147, 0.684, 0.2655, 0.8387, -0.4755, 0.4723, 0.8815, -3.906e-08, 0.2655, 0.8387, 0.4755, 0.1308, 0.6543, -0.7448, 0.146, 0.7147, 0.684, -0.3274, 0.9321, 0.1546, -0.3317, 0.9292, -0.163, 0.6953, -0.6364, -0.334, 0.6953, -0.6364, -0.334, 0.6953, -0.6364, -0.334, 0.6953, -0.6364, -0.334, 0.5753, 0.7234, 0.3818, 0.5543, 0.8199, -0.1436, 0.4547, 0.7222, -0.5212, -0.2878, 0.7039, 0.6494, 0.01711, 0.7236, 0.69, 0.06774, -0.1279, -0.9895, 0.06774, -0.1279, -0.9895, 0.06774, -0.1279, -0.9895, 0.06774, -0.1279, -0.9895, -0.4423, -0.594, 0.672, -0.2942, -0.6291, 0.7195, -0.4829, 0.1316, 0.8657, -0.01577, 0.3087, -0.951, 0.1308, 0.6543, -0.7448, -0.3317, 0.9292, -0.163, 0.002682, -0.5939, -0.8045, -0.1466, -0.5549, -0.8189, 0.8743, 0.1463, 0.4628, 0.8743, 0.1463, 0.4628, 0.4346, 0.1699, 0.8844, 0.5003, 0.1705, 0.8489, -0.3026, 0.6541, 0.6932, 0.2689, 0.4389, 0.8573, -0.5002, 0.3872, 0.7745, -0.3873, 0.811, 0.4385, -0.04148, 0.8388, 0.5428, 0.3932, 0.8818, 0.2605, -0.4226, 0.8809, 0.2131, -0.4226, 0.8809, 0.2131, -0.4226, 0.8809, 0.2131, -0.7271, 0.6838, -0.06144, -0.7271, 0.6838, -0.06144, -0.7271, 0.6838, -0.06144, -0.928, 0.3694, -0.04918, -0.928, 0.3694, -0.04918, -0.928, 0.3694, -0.04918, -0.5749, -0.5549, 0.6014, -0.807, 0.2354, 0.5415, -0.6697, -0.7164, 0.1956, -0.6697, -0.7164, 0.1956, -0.952, 0.2132, -0.2196, -0.6971, -0.5483, -0.462, -0.07979, -0.7164, -0.6932, -0.6971, -0.5483, -0.462, -0.573, 0.2129, -0.7915, -0.4064, 0.3694, -0.8357, -0.4064, 0.3694, -0.8357, -0.4064, 0.3694, -0.8357, 0.3022, -0.5649, -0.7679, -0.07979, -0.7164, -0.6932, 0.1863, 0.2353, -0.9539, -0.005451, -0.7806, 0.625, -0.07375, 0.3021, 0.9504, -0.07375, 0.3021, 0.9504, -0.1729, -0.5646, 0.8071, 0.5482, 0.3019, -0.78, 0.4998, 0.7147, -0.4893, -0.1873, 0.9322, -0.3097, 0.469, -0.7576, -0.454, 0.3407, -0.7807, -0.5238, 0.6492, 0.1706, -0.7413, 0.7335, 0.191, -0.6523, 0.4547, 0.7222, -0.5212, 0.5543, 0.8199, -0.1436, 0.796, -0.5727, -0.196, 0.469, -0.7576, -0.454, 0.7969, 0.1204, -0.592, -0.4263, 0.4138, -0.8044, -0.4334, 0.4147, -0.8001, -0.1492, 0.3642, -0.9193, -0.1492, 0.3642, -0.9193, -0.6326, 0.3644, 0.6834, -0.8034, 0.4146, 0.4275, -0.7998, 0.4138, 0.4348, -0.6326, 0.3644, 0.6834, -0.1873, 0.9322, -0.3097, 0.4998, 0.7147, -0.4893, -0.3026, 0.6541, 0.6932, -0.3664, 0.9293, -0.04747, -0.6697, -0.7164, 0.1956, -0.6971, -0.5483, -0.462, -0.07979, -0.7164, -0.6932, 0.3022, -0.5649, -0.7679, 0.3407, -0.7807, -0.5238, 0.469, -0.7576, -0.454, 0.796, -0.5727, -0.196, 0.6875, -0.5651, 0.4561, 0.1099, -0.5671, 0.8163, -0.2942, -0.6291, 0.7195, -0.4423, -0.594, 0.672, -0.5749, -0.5549, 0.6014, 0.2538, 0.8106, -0.5277, 0.3932, 0.8818, 0.2605, 0.4844, 0.8386, -0.2492, 0.03128, 0.881, -0.4722, 0.03128, 0.881, -0.4722, 0.03128, 0.881, -0.4722, -0.3394, 0.6841, -0.6456, -0.3394, 0.6841, -0.6456, -0.3394, 0.6841, -0.6456, 0.8655, 0.4998, -0.03267, 0.4998, 0.7147, -0.4893, 0.4693, 0.5016, -0.7267, -0.04148, 0.8388, 0.5428, 0.4844, 0.8386, -0.2492, 0.3932, 0.8818, 0.2605, 0.3951, -0.6363, 0.6625, 0.3951, -0.6363, 0.6625, 0.3951, -0.6363, 0.6625, 0.3951, -0.6363, 0.6625, 0.146, 0.7147, 0.684, 0.1308, 0.6543, -0.7448, 0.6975, 0.4396, -0.5659, 0.7025, 0.5003, 0.5062])] * 3)])

# ---- objects
ob_ironboots_leather_geom_02a45bdb = bpy.data.objects.new('ironboots_leather_geom-02A45BDB', me_ironboots_leather_geom_02a45bdb)

# ---- transforms, parenting, visibility, modifiers, constraints
ob_ironboots_leather_geom_02a45bdb.location = (0.0, 0.0, 0.0)
ob_ironboots_leather_geom_02a45bdb.rotation_euler = (1.571, -0.0, 0.0)
ob_ironboots_leather_geom_02a45bdb.lineart.crease_threshold = 0.0

# ---- collection membership
col_collection_1.objects.link(ob_ironboots_leather_geom_02a45bdb)

# ---- scene / render settings (as saved in the file)
scene.frame_start = 1; scene.frame_end = 250; scene.frame_set(0)
scene.render.engine = 'BLENDER_EEVEE_NEXT'
scene.render.resolution_percentage = 50
scene.render.dither_intensity = 0.0
scene.cycles.use_denoising = False
scene.cycles.samples = 128
scene.cycles.sampling_pattern = 'TABULATED_SOBOL'
scene.cycles.light_sampling_threshold = 0.0
scene.cycles.use_adaptive_sampling = False
scene.cycles.use_light_tree = False
scene.cycles.blur_glossy = 0.0
scene.cycles.sample_clamp_indirect = 0.0
scene.view_settings.view_transform = 'Standard'
bpy.context.view_layer.update()

# ---- added for rendering (the .blend has no active camera and no usable light): camera, sun
cam_auto = bpy.data.cameras.new('AutoCamera')
cam_auto.lens = 50.0
cam_auto.sensor_width = 36.0
cam_auto.clip_end = 1000.0
ob_auto_camera = bpy.data.objects.new('AutoCamera', cam_auto)
scene.collection.objects.link(ob_auto_camera)
ob_auto_camera.location = (1.10545, -1.32716, 0.887193)
ob_auto_camera.rotation_euler = (1.09748, -7.21219e-08, 0.694738)
scene.camera = ob_auto_camera
light_auto_sun = bpy.data.lights.new('AutoSun', 'SUN')
light_auto_sun.energy = 3.0
light_auto_sun.angle = 0.0523599
ob_auto_sun = bpy.data.objects.new('AutoSun', light_auto_sun)
scene.collection.objects.link(ob_auto_sun)
ob_auto_sun.rotation_euler = (0.872665, 0.174533, 0.523599)
bpy.context.view_layer.update()
